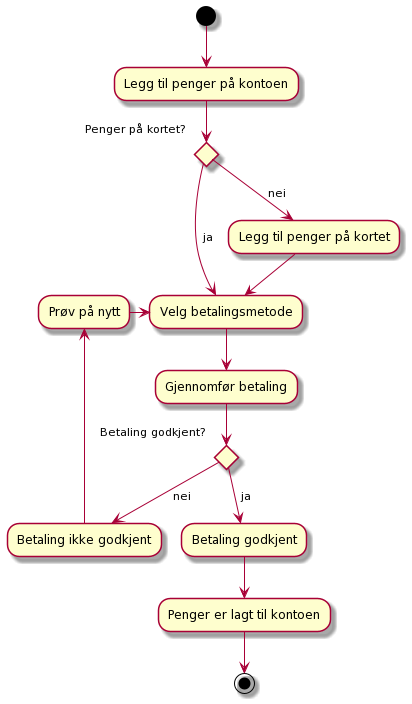

The diagram above was rendered by PlantUML. Its source (embedded in the PNG):
@startuml
(*) --> "Legg til penger på kontoen"
if "Penger på kortet?" then
    -->[ ja ] "Velg betalingsmetode"
    --> "Gjennomfør betaling"
    if "Betaling godkjent?" then
        -->[ ja ] "Betaling godkjent"
        "Betaling godkjent" --> "Penger er lagt til kontoen" 
        "Penger er lagt til kontoen" -->(*)
        
    else
        -->[ nei ] "Betaling ikke godkjent"
        -->"Prøv på nytt"
        "Prøv på nytt" -> "Velg betalingsmetode"
    endif
else
    -->[ nei ] "Legg til penger på kortet"
    "Legg til penger på kortet" --> "Velg betalingsmetode"
@enduml